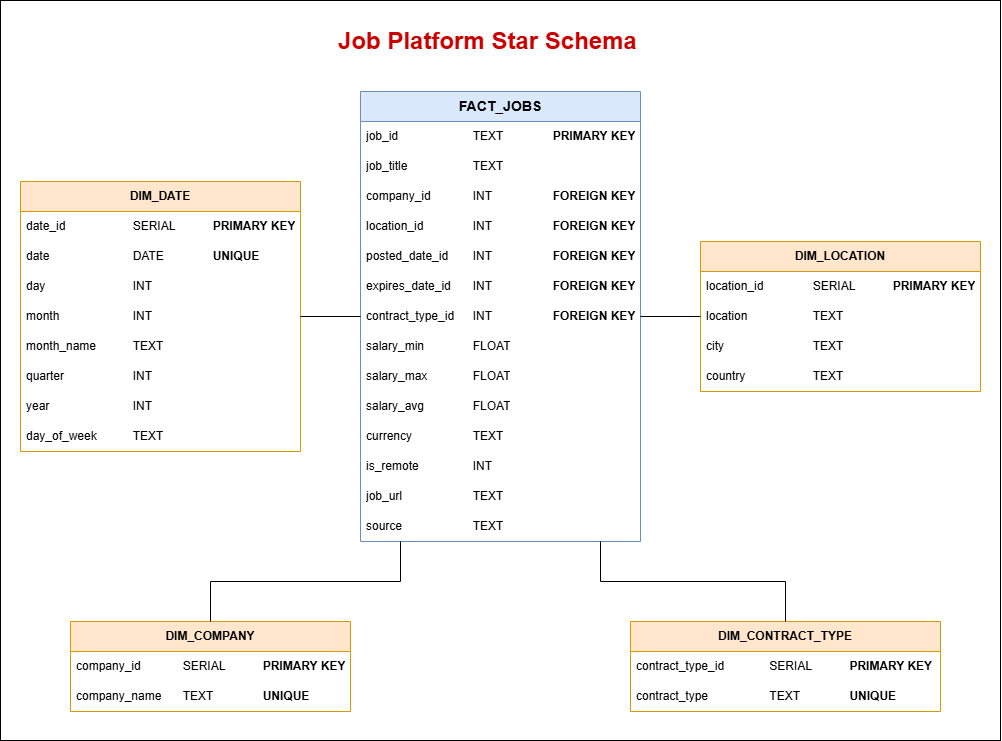

The diagram above was exported from draw.io. Its source (the exported page's mxGraphModel, read from the mxfile embedded in the PNG):
<mxGraphModel dx="1144" dy="749" grid="1" gridSize="10" guides="1" tooltips="1" connect="1" arrows="1" fold="1" page="1" pageScale="1" pageWidth="850" pageHeight="1100" math="0" shadow="0">
  <root>
    <mxCell id="0" />
    <mxCell id="1" parent="0" />
    <mxCell id="sXeHlzsQShBfshW0x9n9-1" parent="1" style="rounded=0;whiteSpace=wrap;html=1;labelPosition=left;verticalLabelPosition=top;align=right;verticalAlign=bottom;" value="" vertex="1">
      <mxGeometry height="740" width="1000" y="20" as="geometry" />
    </mxCell>
    <mxCell id="6e5J0eVBguwhsjEFwVPY-1" parent="1" style="swimlane;fontStyle=0;childLayout=stackLayout;horizontal=1;startSize=30;horizontalStack=0;resizeParent=1;resizeParentMax=0;resizeLast=0;collapsible=1;marginBottom=0;whiteSpace=wrap;html=1;fillColor=#dae8fc;strokeColor=#6c8ebf;" value="&lt;b&gt;&lt;font style=&quot;font-size: 14px;&quot;&gt;FACT_JOBS&lt;/font&gt;&lt;/b&gt;" vertex="1">
      <mxGeometry height="450" width="280" x="360" y="111" as="geometry" />
    </mxCell>
    <mxCell id="6e5J0eVBguwhsjEFwVPY-2" parent="6e5J0eVBguwhsjEFwVPY-1" style="text;strokeColor=none;fillColor=none;align=left;verticalAlign=middle;spacingLeft=4;spacingRight=4;overflow=hidden;points=[[0,0.5],[1,0.5]];portConstraint=eastwest;rotatable=0;whiteSpace=wrap;html=1;" value="job_id &lt;span style=&quot;white-space: pre;&quot;&gt;&#09;&lt;/span&gt;&lt;span style=&quot;white-space: pre;&quot;&gt;&#09;&lt;span style=&quot;white-space: pre;&quot;&gt;&#09;&lt;/span&gt;&lt;/span&gt;TEXT &lt;span style=&quot;white-space: pre;&quot;&gt;&#09;&lt;/span&gt;&lt;span style=&quot;white-space: pre;&quot;&gt;&#09;&lt;/span&gt;&lt;b&gt;PRIMARY KEY&lt;/b&gt;" vertex="1">
      <mxGeometry height="30" width="280" y="30" as="geometry" />
    </mxCell>
    <mxCell id="6e5J0eVBguwhsjEFwVPY-3" parent="6e5J0eVBguwhsjEFwVPY-1" style="text;strokeColor=none;fillColor=none;align=left;verticalAlign=middle;spacingLeft=4;spacingRight=4;overflow=hidden;points=[[0,0.5],[1,0.5]];portConstraint=eastwest;rotatable=0;whiteSpace=wrap;html=1;" value="job_title &lt;span style=&quot;white-space: pre;&quot;&gt;&#09;&lt;/span&gt;&lt;span style=&quot;white-space: pre;&quot;&gt;&#09;&lt;span style=&quot;white-space: pre;&quot;&gt;&#09;&lt;/span&gt;&lt;/span&gt;TEXT" vertex="1">
      <mxGeometry height="30" width="280" y="60" as="geometry" />
    </mxCell>
    <mxCell id="6e5J0eVBguwhsjEFwVPY-4" parent="6e5J0eVBguwhsjEFwVPY-1" style="text;strokeColor=none;fillColor=none;align=left;verticalAlign=middle;spacingLeft=4;spacingRight=4;overflow=hidden;points=[[0,0.5],[1,0.5]];portConstraint=eastwest;rotatable=0;whiteSpace=wrap;html=1;" value="company_id &lt;span style=&quot;white-space: pre;&quot;&gt;&#09;&lt;span style=&quot;white-space: pre;&quot;&gt;&#09;&lt;/span&gt;&lt;/span&gt;INT &lt;span style=&quot;white-space: pre;&quot;&gt;&#09;&lt;/span&gt;&lt;span style=&quot;white-space: pre;&quot;&gt;&#09;&lt;/span&gt;&lt;span style=&quot;white-space: pre;&quot;&gt;&#09;&lt;/span&gt;&lt;b&gt;FOREIGN KEY&lt;/b&gt;" vertex="1">
      <mxGeometry height="30" width="280" y="90" as="geometry" />
    </mxCell>
    <mxCell id="6e5J0eVBguwhsjEFwVPY-8" parent="6e5J0eVBguwhsjEFwVPY-1" style="text;strokeColor=none;fillColor=none;align=left;verticalAlign=middle;spacingLeft=4;spacingRight=4;overflow=hidden;points=[[0,0.5],[1,0.5]];portConstraint=eastwest;rotatable=0;whiteSpace=wrap;html=1;" value="location_id &lt;span style=&quot;white-space: pre;&quot;&gt;&#09;&lt;span style=&quot;white-space: pre;&quot;&gt;&#09;&lt;/span&gt;&lt;/span&gt;INT &lt;span style=&quot;white-space: pre;&quot;&gt;&#09;&lt;/span&gt;&lt;span style=&quot;white-space: pre;&quot;&gt;&#09;&lt;/span&gt;&lt;span style=&quot;white-space: pre;&quot;&gt;&#09;&lt;/span&gt;&lt;b&gt;FOREIGN KEY&lt;/b&gt;" vertex="1">
      <mxGeometry height="30" width="280" y="120" as="geometry" />
    </mxCell>
    <mxCell id="6e5J0eVBguwhsjEFwVPY-9" parent="6e5J0eVBguwhsjEFwVPY-1" style="text;strokeColor=none;fillColor=none;align=left;verticalAlign=middle;spacingLeft=4;spacingRight=4;overflow=hidden;points=[[0,0.5],[1,0.5]];portConstraint=eastwest;rotatable=0;whiteSpace=wrap;html=1;" value="posted_date_id &lt;span style=&quot;white-space: pre;&quot;&gt;&#09;&lt;/span&gt;INT &lt;span style=&quot;white-space: pre;&quot;&gt;&#09;&lt;/span&gt;&lt;span style=&quot;white-space: pre;&quot;&gt;&#09;&lt;/span&gt;&lt;span style=&quot;white-space: pre;&quot;&gt;&#09;&lt;/span&gt;&lt;b&gt;FOREIGN KEY&lt;/b&gt;" vertex="1">
      <mxGeometry height="30" width="280" y="150" as="geometry" />
    </mxCell>
    <mxCell id="6e5J0eVBguwhsjEFwVPY-10" parent="6e5J0eVBguwhsjEFwVPY-1" style="text;strokeColor=none;fillColor=none;align=left;verticalAlign=middle;spacingLeft=4;spacingRight=4;overflow=hidden;points=[[0,0.5],[1,0.5]];portConstraint=eastwest;rotatable=0;whiteSpace=wrap;html=1;" value="expires_date_id &lt;span style=&quot;white-space: pre;&quot;&gt;&#09;&lt;/span&gt;INT &lt;span style=&quot;white-space: pre;&quot;&gt;&#09;&lt;/span&gt;&lt;span style=&quot;white-space: pre;&quot;&gt;&#09;&lt;/span&gt;&lt;span style=&quot;white-space: pre;&quot;&gt;&#09;&lt;/span&gt;&lt;b&gt;FOREIGN KEY&lt;/b&gt;" vertex="1">
      <mxGeometry height="30" width="280" y="180" as="geometry" />
    </mxCell>
    <mxCell id="6e5J0eVBguwhsjEFwVPY-11" parent="6e5J0eVBguwhsjEFwVPY-1" style="text;strokeColor=none;fillColor=none;align=left;verticalAlign=middle;spacingLeft=4;spacingRight=4;overflow=hidden;points=[[0,0.5],[1,0.5]];portConstraint=eastwest;rotatable=0;whiteSpace=wrap;html=1;" value="contract_type_id &lt;span style=&quot;white-space: pre;&quot;&gt;&#09;&lt;/span&gt;INT &lt;span style=&quot;white-space: pre;&quot;&gt;&#09;&lt;/span&gt;&lt;span style=&quot;white-space: pre;&quot;&gt;&#09;&lt;/span&gt;&lt;span style=&quot;white-space: pre;&quot;&gt;&#09;&lt;/span&gt;&lt;b&gt;FOREIGN KEY&lt;/b&gt;" vertex="1">
      <mxGeometry height="30" width="280" y="210" as="geometry" />
    </mxCell>
    <mxCell id="6e5J0eVBguwhsjEFwVPY-12" parent="6e5J0eVBguwhsjEFwVPY-1" style="text;strokeColor=none;fillColor=none;align=left;verticalAlign=middle;spacingLeft=4;spacingRight=4;overflow=hidden;points=[[0,0.5],[1,0.5]];portConstraint=eastwest;rotatable=0;whiteSpace=wrap;html=1;" value="salary_min &lt;span style=&quot;white-space: pre;&quot;&gt;&#09;&lt;/span&gt;&lt;span style=&quot;white-space: pre;&quot;&gt;&#09;&lt;/span&gt;FLOAT" vertex="1">
      <mxGeometry height="30" width="280" y="240" as="geometry" />
    </mxCell>
    <mxCell id="6e5J0eVBguwhsjEFwVPY-13" parent="6e5J0eVBguwhsjEFwVPY-1" style="text;strokeColor=none;fillColor=none;align=left;verticalAlign=middle;spacingLeft=4;spacingRight=4;overflow=hidden;points=[[0,0.5],[1,0.5]];portConstraint=eastwest;rotatable=0;whiteSpace=wrap;html=1;" value="salary_max &lt;span style=&quot;white-space: pre;&quot;&gt;&#09;&lt;/span&gt;&lt;span style=&quot;white-space: pre;&quot;&gt;&#09;&lt;/span&gt;FLOAT" vertex="1">
      <mxGeometry height="30" width="280" y="270" as="geometry" />
    </mxCell>
    <mxCell id="6e5J0eVBguwhsjEFwVPY-14" parent="6e5J0eVBguwhsjEFwVPY-1" style="text;strokeColor=none;fillColor=none;align=left;verticalAlign=middle;spacingLeft=4;spacingRight=4;overflow=hidden;points=[[0,0.5],[1,0.5]];portConstraint=eastwest;rotatable=0;whiteSpace=wrap;html=1;" value="salary_avg &lt;span style=&quot;white-space: pre;&quot;&gt;&#09;&lt;/span&gt;&lt;span style=&quot;white-space: pre;&quot;&gt;&#09;&lt;/span&gt;FLOAT" vertex="1">
      <mxGeometry height="30" width="280" y="300" as="geometry" />
    </mxCell>
    <mxCell id="6e5J0eVBguwhsjEFwVPY-15" parent="6e5J0eVBguwhsjEFwVPY-1" style="text;strokeColor=none;fillColor=none;align=left;verticalAlign=middle;spacingLeft=4;spacingRight=4;overflow=hidden;points=[[0,0.5],[1,0.5]];portConstraint=eastwest;rotatable=0;whiteSpace=wrap;html=1;" value="currency &lt;span style=&quot;white-space: pre;&quot;&gt;&#09;&lt;/span&gt;&lt;span style=&quot;white-space: pre;&quot;&gt;&#09;&lt;/span&gt;&lt;span style=&quot;white-space: pre;&quot;&gt;&#09;&lt;/span&gt;TEXT" vertex="1">
      <mxGeometry height="30" width="280" y="330" as="geometry" />
    </mxCell>
    <mxCell id="6e5J0eVBguwhsjEFwVPY-16" parent="6e5J0eVBguwhsjEFwVPY-1" style="text;strokeColor=none;fillColor=none;align=left;verticalAlign=middle;spacingLeft=4;spacingRight=4;overflow=hidden;points=[[0,0.5],[1,0.5]];portConstraint=eastwest;rotatable=0;whiteSpace=wrap;html=1;" value="is_remote &lt;span style=&quot;white-space: pre;&quot;&gt;&#09;&lt;/span&gt;&lt;span style=&quot;white-space: pre;&quot;&gt;&#09;&lt;/span&gt;INT" vertex="1">
      <mxGeometry height="30" width="280" y="360" as="geometry" />
    </mxCell>
    <mxCell id="6e5J0eVBguwhsjEFwVPY-17" parent="6e5J0eVBguwhsjEFwVPY-1" style="text;strokeColor=none;fillColor=none;align=left;verticalAlign=middle;spacingLeft=4;spacingRight=4;overflow=hidden;points=[[0,0.5],[1,0.5]];portConstraint=eastwest;rotatable=0;whiteSpace=wrap;html=1;" value="job_url &lt;span style=&quot;white-space: pre;&quot;&gt;&#09;&lt;/span&gt;&lt;span style=&quot;white-space: pre;&quot;&gt;&#09;&lt;/span&gt;&lt;span style=&quot;white-space: pre;&quot;&gt;&#09;&lt;/span&gt;TEXT" vertex="1">
      <mxGeometry height="30" width="280" y="390" as="geometry" />
    </mxCell>
    <mxCell id="6e5J0eVBguwhsjEFwVPY-18" parent="6e5J0eVBguwhsjEFwVPY-1" style="text;strokeColor=none;fillColor=none;align=left;verticalAlign=middle;spacingLeft=4;spacingRight=4;overflow=hidden;points=[[0,0.5],[1,0.5]];portConstraint=eastwest;rotatable=0;whiteSpace=wrap;html=1;" value="source &lt;span style=&quot;white-space: pre;&quot;&gt;&#09;&lt;/span&gt;&lt;span style=&quot;white-space: pre;&quot;&gt;&#09;&lt;/span&gt;&lt;span style=&quot;white-space: pre;&quot;&gt;&#09;&lt;/span&gt;TEXT" vertex="1">
      <mxGeometry height="30" width="280" y="420" as="geometry" />
    </mxCell>
    <mxCell id="6e5J0eVBguwhsjEFwVPY-19" parent="1" style="swimlane;fontStyle=0;childLayout=stackLayout;horizontal=1;startSize=30;horizontalStack=0;resizeParent=1;resizeParentMax=0;resizeLast=0;collapsible=1;marginBottom=0;whiteSpace=wrap;html=1;fillColor=#ffe6cc;strokeColor=#d79b00;" value="&lt;b&gt;DIM_LOCATION&lt;/b&gt;" vertex="1">
      <mxGeometry height="150" width="280" x="700" y="261" as="geometry" />
    </mxCell>
    <mxCell id="6e5J0eVBguwhsjEFwVPY-20" parent="6e5J0eVBguwhsjEFwVPY-19" style="text;strokeColor=none;fillColor=none;align=left;verticalAlign=middle;spacingLeft=4;spacingRight=4;overflow=hidden;points=[[0,0.5],[1,0.5]];portConstraint=eastwest;rotatable=0;whiteSpace=wrap;html=1;" value="location_id &lt;span style=&quot;white-space: pre;&quot;&gt;&#09;&lt;span style=&quot;white-space: pre;&quot;&gt;&#09;&lt;/span&gt;&lt;/span&gt;SERIAL &lt;span style=&quot;white-space: pre;&quot;&gt;&#09;&lt;/span&gt;&lt;span style=&quot;white-space: pre;&quot;&gt;&#09;&lt;/span&gt;&lt;b&gt;PRIMARY KEY&lt;/b&gt;" vertex="1">
      <mxGeometry height="30" width="280" y="30" as="geometry" />
    </mxCell>
    <mxCell id="6e5J0eVBguwhsjEFwVPY-21" parent="6e5J0eVBguwhsjEFwVPY-19" style="text;strokeColor=none;fillColor=none;align=left;verticalAlign=middle;spacingLeft=4;spacingRight=4;overflow=hidden;points=[[0,0.5],[1,0.5]];portConstraint=eastwest;rotatable=0;whiteSpace=wrap;html=1;" value="location &lt;span style=&quot;white-space: pre;&quot;&gt;&#09;&lt;/span&gt;&lt;span style=&quot;white-space: pre;&quot;&gt;&#09;&lt;span style=&quot;white-space: pre;&quot;&gt;&#09;&lt;/span&gt;&lt;/span&gt;TEXT" vertex="1">
      <mxGeometry height="30" width="280" y="60" as="geometry" />
    </mxCell>
    <mxCell id="6e5J0eVBguwhsjEFwVPY-22" parent="6e5J0eVBguwhsjEFwVPY-19" style="text;strokeColor=none;fillColor=none;align=left;verticalAlign=middle;spacingLeft=4;spacingRight=4;overflow=hidden;points=[[0,0.5],[1,0.5]];portConstraint=eastwest;rotatable=0;whiteSpace=wrap;html=1;" value="city &lt;span style=&quot;white-space: pre;&quot;&gt;&#09;&lt;/span&gt;&lt;span style=&quot;white-space: pre;&quot;&gt;&#09;&lt;/span&gt;&lt;span style=&quot;white-space: pre;&quot;&gt;&#09;&lt;span style=&quot;white-space: pre;&quot;&gt;&#09;&lt;/span&gt;&lt;/span&gt;TEXT" vertex="1">
      <mxGeometry height="30" width="280" y="90" as="geometry" />
    </mxCell>
    <mxCell id="6e5J0eVBguwhsjEFwVPY-23" parent="6e5J0eVBguwhsjEFwVPY-19" style="text;strokeColor=none;fillColor=none;align=left;verticalAlign=middle;spacingLeft=4;spacingRight=4;overflow=hidden;points=[[0,0.5],[1,0.5]];portConstraint=eastwest;rotatable=0;whiteSpace=wrap;html=1;" value="country &lt;span style=&quot;white-space: pre;&quot;&gt;&#09;&lt;/span&gt;&lt;span style=&quot;white-space: pre;&quot;&gt;&#09;&lt;span style=&quot;white-space: pre;&quot;&gt;&#09;&lt;/span&gt;&lt;/span&gt;TEXT" vertex="1">
      <mxGeometry height="30" width="280" y="120" as="geometry" />
    </mxCell>
    <mxCell id="6e5J0eVBguwhsjEFwVPY-24" parent="1" style="swimlane;fontStyle=0;childLayout=stackLayout;horizontal=1;startSize=30;horizontalStack=0;resizeParent=1;resizeParentMax=0;resizeLast=0;collapsible=1;marginBottom=0;whiteSpace=wrap;html=1;fillColor=#ffe6cc;strokeColor=#d79b00;" value="&lt;b&gt;DIM_DATE&lt;/b&gt;" vertex="1">
      <mxGeometry height="270" width="280" x="20" y="201" as="geometry" />
    </mxCell>
    <mxCell id="6e5J0eVBguwhsjEFwVPY-25" parent="6e5J0eVBguwhsjEFwVPY-24" style="text;strokeColor=none;fillColor=none;align=left;verticalAlign=middle;spacingLeft=4;spacingRight=4;overflow=hidden;points=[[0,0.5],[1,0.5]];portConstraint=eastwest;rotatable=0;whiteSpace=wrap;html=1;" value="date_id &lt;span style=&quot;white-space: pre;&quot;&gt;&#09;&lt;/span&gt;&lt;span style=&quot;white-space: pre;&quot;&gt;&#09;&lt;span style=&quot;white-space: pre;&quot;&gt;&#09;&lt;/span&gt;&lt;/span&gt;SERIAL &lt;span style=&quot;white-space: pre;&quot;&gt;&#09;&lt;/span&gt;&lt;span style=&quot;white-space: pre;&quot;&gt;&#09;&lt;/span&gt;&lt;b&gt;PRIMARY KEY&lt;/b&gt;" vertex="1">
      <mxGeometry height="30" width="280" y="30" as="geometry" />
    </mxCell>
    <mxCell id="6e5J0eVBguwhsjEFwVPY-26" parent="6e5J0eVBguwhsjEFwVPY-24" style="text;strokeColor=none;fillColor=none;align=left;verticalAlign=middle;spacingLeft=4;spacingRight=4;overflow=hidden;points=[[0,0.5],[1,0.5]];portConstraint=eastwest;rotatable=0;whiteSpace=wrap;html=1;" value="date &lt;span style=&quot;white-space: pre;&quot;&gt;&#09;&lt;/span&gt;&lt;span style=&quot;white-space: pre;&quot;&gt;&#09;&lt;span style=&quot;white-space: pre;&quot;&gt;&#09;&lt;/span&gt;&lt;/span&gt;DATE &lt;span style=&quot;white-space: pre;&quot;&gt;&#09;&lt;/span&gt;&lt;span style=&quot;white-space: pre;&quot;&gt;&#09;&lt;/span&gt;&lt;b&gt;UNIQUE&lt;/b&gt;" vertex="1">
      <mxGeometry height="30" width="280" y="60" as="geometry" />
    </mxCell>
    <mxCell id="6e5J0eVBguwhsjEFwVPY-27" parent="6e5J0eVBguwhsjEFwVPY-24" style="text;strokeColor=none;fillColor=none;align=left;verticalAlign=middle;spacingLeft=4;spacingRight=4;overflow=hidden;points=[[0,0.5],[1,0.5]];portConstraint=eastwest;rotatable=0;whiteSpace=wrap;html=1;" value="day &lt;span style=&quot;white-space: pre;&quot;&gt;&#09;&lt;/span&gt;&lt;span style=&quot;white-space: pre;&quot;&gt;&#09;&lt;/span&gt;&lt;span style=&quot;white-space: pre;&quot;&gt;&#09;&lt;span style=&quot;white-space: pre;&quot;&gt;&#09;&lt;/span&gt;&lt;/span&gt;INT" vertex="1">
      <mxGeometry height="30" width="280" y="90" as="geometry" />
    </mxCell>
    <mxCell id="6e5J0eVBguwhsjEFwVPY-28" parent="6e5J0eVBguwhsjEFwVPY-24" style="text;strokeColor=none;fillColor=none;align=left;verticalAlign=middle;spacingLeft=4;spacingRight=4;overflow=hidden;points=[[0,0.5],[1,0.5]];portConstraint=eastwest;rotatable=0;whiteSpace=wrap;html=1;" value="month &lt;span style=&quot;white-space: pre;&quot;&gt;&#09;&lt;/span&gt;&lt;span style=&quot;white-space: pre;&quot;&gt;&#09;&lt;span style=&quot;white-space: pre;&quot;&gt;&#09;&lt;/span&gt;&lt;/span&gt;INT" vertex="1">
      <mxGeometry height="30" width="280" y="120" as="geometry" />
    </mxCell>
    <mxCell id="6e5J0eVBguwhsjEFwVPY-29" parent="6e5J0eVBguwhsjEFwVPY-24" style="text;strokeColor=none;fillColor=none;align=left;verticalAlign=middle;spacingLeft=4;spacingRight=4;overflow=hidden;points=[[0,0.5],[1,0.5]];portConstraint=eastwest;rotatable=0;whiteSpace=wrap;html=1;" value="month_name &lt;span style=&quot;white-space: pre;&quot;&gt;&#09;&lt;span style=&quot;white-space: pre;&quot;&gt;&#09;&lt;/span&gt;&lt;/span&gt;TEXT" vertex="1">
      <mxGeometry height="30" width="280" y="150" as="geometry" />
    </mxCell>
    <mxCell id="6e5J0eVBguwhsjEFwVPY-30" parent="6e5J0eVBguwhsjEFwVPY-24" style="text;strokeColor=none;fillColor=none;align=left;verticalAlign=middle;spacingLeft=4;spacingRight=4;overflow=hidden;points=[[0,0.5],[1,0.5]];portConstraint=eastwest;rotatable=0;whiteSpace=wrap;html=1;" value="quarter &lt;span style=&quot;white-space: pre;&quot;&gt;&#09;&lt;/span&gt;&lt;span style=&quot;white-space: pre;&quot;&gt;&#09;&lt;span style=&quot;white-space: pre;&quot;&gt;&#09;&lt;/span&gt;&lt;/span&gt;INT" vertex="1">
      <mxGeometry height="30" width="280" y="180" as="geometry" />
    </mxCell>
    <mxCell id="6e5J0eVBguwhsjEFwVPY-31" parent="6e5J0eVBguwhsjEFwVPY-24" style="text;strokeColor=none;fillColor=none;align=left;verticalAlign=middle;spacingLeft=4;spacingRight=4;overflow=hidden;points=[[0,0.5],[1,0.5]];portConstraint=eastwest;rotatable=0;whiteSpace=wrap;html=1;" value="year &lt;span style=&quot;white-space: pre;&quot;&gt;&#09;&lt;/span&gt;&lt;span style=&quot;white-space: pre;&quot;&gt;&#09;&lt;span style=&quot;white-space: pre;&quot;&gt;&#09;&lt;/span&gt;&lt;/span&gt;INT" vertex="1">
      <mxGeometry height="30" width="280" y="210" as="geometry" />
    </mxCell>
    <mxCell id="6e5J0eVBguwhsjEFwVPY-32" parent="6e5J0eVBguwhsjEFwVPY-24" style="text;strokeColor=none;fillColor=none;align=left;verticalAlign=middle;spacingLeft=4;spacingRight=4;overflow=hidden;points=[[0,0.5],[1,0.5]];portConstraint=eastwest;rotatable=0;whiteSpace=wrap;html=1;" value="day_of_week &lt;span style=&quot;white-space: pre;&quot;&gt;&#09;&lt;span style=&quot;white-space: pre;&quot;&gt;&#09;&lt;/span&gt;&lt;/span&gt;TEXT" vertex="1">
      <mxGeometry height="30" width="280" y="240" as="geometry" />
    </mxCell>
    <mxCell id="6e5J0eVBguwhsjEFwVPY-33" parent="1" style="swimlane;fontStyle=0;childLayout=stackLayout;horizontal=1;startSize=30;horizontalStack=0;resizeParent=1;resizeParentMax=0;resizeLast=0;collapsible=1;marginBottom=0;whiteSpace=wrap;html=1;fillColor=#ffe6cc;strokeColor=#d79b00;" value="&lt;b&gt;DIM_COMPANY&lt;/b&gt;" vertex="1">
      <mxGeometry height="90" width="280" x="70" y="641" as="geometry" />
    </mxCell>
    <mxCell id="6e5J0eVBguwhsjEFwVPY-34" parent="6e5J0eVBguwhsjEFwVPY-33" style="text;strokeColor=none;fillColor=none;align=left;verticalAlign=middle;spacingLeft=4;spacingRight=4;overflow=hidden;points=[[0,0.5],[1,0.5]];portConstraint=eastwest;rotatable=0;whiteSpace=wrap;html=1;" value="company_id&lt;span style=&quot;white-space: pre;&quot;&gt;&#09;&lt;span style=&quot;white-space: pre;&quot;&gt;&#09;&lt;/span&gt;&lt;/span&gt;SERIAL &lt;span style=&quot;white-space: pre;&quot;&gt;&#09;&lt;/span&gt;&lt;span style=&quot;white-space: pre;&quot;&gt;&#09;&lt;/span&gt;&lt;b&gt;PRIMARY KEY&lt;/b&gt;" vertex="1">
      <mxGeometry height="30" width="280" y="30" as="geometry" />
    </mxCell>
    <mxCell id="6e5J0eVBguwhsjEFwVPY-35" parent="6e5J0eVBguwhsjEFwVPY-33" style="text;strokeColor=none;fillColor=none;align=left;verticalAlign=middle;spacingLeft=4;spacingRight=4;overflow=hidden;points=[[0,0.5],[1,0.5]];portConstraint=eastwest;rotatable=0;whiteSpace=wrap;html=1;" value="company_name &lt;span style=&quot;white-space: pre;&quot;&gt;&#09;&lt;/span&gt;TEXT &lt;span style=&quot;white-space: pre;&quot;&gt;&#09;&lt;/span&gt;&lt;span style=&quot;white-space: pre;&quot;&gt;&#09;&lt;/span&gt;&lt;b&gt;UNIQUE&lt;/b&gt;" vertex="1">
      <mxGeometry height="30" width="280" y="60" as="geometry" />
    </mxCell>
    <mxCell id="6e5J0eVBguwhsjEFwVPY-38" parent="1" style="swimlane;fontStyle=0;childLayout=stackLayout;horizontal=1;startSize=30;horizontalStack=0;resizeParent=1;resizeParentMax=0;resizeLast=0;collapsible=1;marginBottom=0;whiteSpace=wrap;html=1;fillColor=#ffe6cc;strokeColor=#d79b00;" value="&lt;b&gt;DIM_CONTRACT_TYPE&lt;/b&gt;" vertex="1">
      <mxGeometry height="90" width="310" x="630" y="641" as="geometry" />
    </mxCell>
    <mxCell id="6e5J0eVBguwhsjEFwVPY-39" parent="6e5J0eVBguwhsjEFwVPY-38" style="text;strokeColor=none;fillColor=none;align=left;verticalAlign=middle;spacingLeft=4;spacingRight=4;overflow=hidden;points=[[0,0.5],[1,0.5]];portConstraint=eastwest;rotatable=0;whiteSpace=wrap;html=1;" value="contract_type_id&lt;span style=&quot;white-space: pre;&quot;&gt;&#09;&lt;span style=&quot;white-space: pre;&quot;&gt;&#09;&lt;/span&gt;&lt;/span&gt;SERIAL &lt;span style=&quot;white-space: pre;&quot;&gt;&#09;&lt;/span&gt;&lt;span style=&quot;white-space: pre;&quot;&gt;&#09;&lt;/span&gt;&lt;b&gt;PRIMARY KEY&lt;/b&gt;" vertex="1">
      <mxGeometry height="30" width="310" y="30" as="geometry" />
    </mxCell>
    <mxCell id="6e5J0eVBguwhsjEFwVPY-40" parent="6e5J0eVBguwhsjEFwVPY-38" style="text;strokeColor=none;fillColor=none;align=left;verticalAlign=middle;spacingLeft=4;spacingRight=4;overflow=hidden;points=[[0,0.5],[1,0.5]];portConstraint=eastwest;rotatable=0;whiteSpace=wrap;html=1;" value="contract_type &lt;span style=&quot;white-space: pre;&quot;&gt;&#09;&lt;span style=&quot;white-space: pre;&quot;&gt;&#09;&lt;/span&gt;&lt;span style=&quot;white-space: pre;&quot;&gt;&#09;&lt;/span&gt;&lt;/span&gt;TEXT &lt;span style=&quot;white-space: pre;&quot;&gt;&#09;&lt;/span&gt;&lt;span style=&quot;white-space: pre;&quot;&gt;&#09;&lt;/span&gt;&lt;b&gt;UNIQUE&lt;/b&gt;" vertex="1">
      <mxGeometry height="30" width="310" y="60" as="geometry" />
    </mxCell>
    <mxCell id="6e5J0eVBguwhsjEFwVPY-41" edge="1" parent="1" source="6e5J0eVBguwhsjEFwVPY-1" style="endArrow=none;html=1;rounded=0;" target="6e5J0eVBguwhsjEFwVPY-24" value="">
      <mxGeometry height="50" relative="1" width="50" as="geometry">
        <mxPoint x="450" y="451" as="sourcePoint" />
        <mxPoint x="340" y="171" as="targetPoint" />
      </mxGeometry>
    </mxCell>
    <mxCell id="6e5J0eVBguwhsjEFwVPY-42" edge="1" parent="1" source="6e5J0eVBguwhsjEFwVPY-33" style="endArrow=none;html=1;rounded=0;exitX=0.5;exitY=0;exitDx=0;exitDy=0;edgeStyle=orthogonalEdgeStyle;" target="6e5J0eVBguwhsjEFwVPY-1" value="">
      <mxGeometry height="50" relative="1" width="50" as="geometry">
        <Array as="points">
          <mxPoint x="210" y="601" />
          <mxPoint x="400" y="601" />
        </Array>
        <mxPoint x="450" y="451" as="sourcePoint" />
        <mxPoint x="500" y="401" as="targetPoint" />
      </mxGeometry>
    </mxCell>
    <mxCell id="6e5J0eVBguwhsjEFwVPY-43" edge="1" parent="1" source="6e5J0eVBguwhsjEFwVPY-38" style="endArrow=none;html=1;rounded=0;exitX=0.5;exitY=0;exitDx=0;exitDy=0;edgeStyle=orthogonalEdgeStyle;" target="6e5J0eVBguwhsjEFwVPY-1" value="">
      <mxGeometry height="50" relative="1" width="50" as="geometry">
        <Array as="points">
          <mxPoint x="785" y="601" />
          <mxPoint x="600" y="601" />
        </Array>
        <mxPoint x="450" y="451" as="sourcePoint" />
        <mxPoint x="500" y="401" as="targetPoint" />
      </mxGeometry>
    </mxCell>
    <mxCell id="6e5J0eVBguwhsjEFwVPY-44" edge="1" parent="1" source="6e5J0eVBguwhsjEFwVPY-1" style="endArrow=none;html=1;rounded=0;" target="6e5J0eVBguwhsjEFwVPY-19" value="">
      <mxGeometry height="50" relative="1" width="50" as="geometry">
        <mxPoint x="450" y="451" as="sourcePoint" />
        <mxPoint x="500" y="401" as="targetPoint" />
      </mxGeometry>
    </mxCell>
    <mxCell id="6e5J0eVBguwhsjEFwVPY-45" parent="1" style="text;whiteSpace=wrap;html=1;align=center;" value="&lt;font style=&quot;font-size: 24px; color: rgb(204, 0, 0);&quot;&gt;&lt;b style=&quot;&quot;&gt;Job Platform Star Schema&lt;/b&gt;&lt;/font&gt;" vertex="1">
      <mxGeometry height="40" width="355" x="310" y="40" as="geometry" />
    </mxCell>
  </root>
</mxGraphModel>